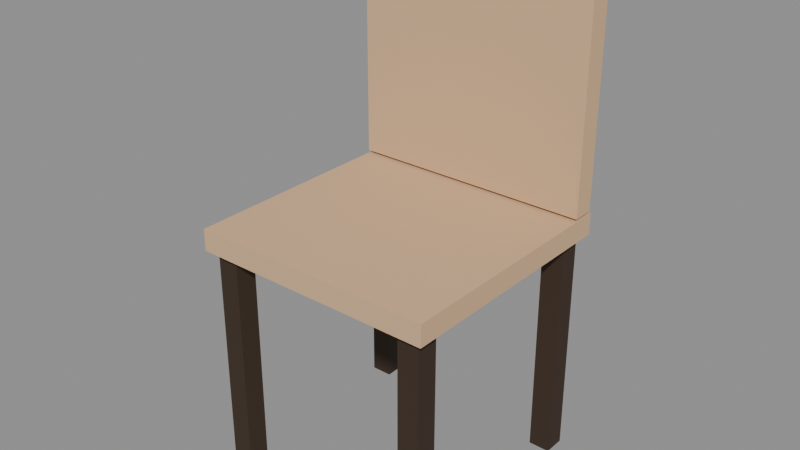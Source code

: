 # Source: PRP_Chair_A.blend  (saved by Blender 5.2.44; exported with 4.5.12 LTS)
import bpy
from mathutils import Matrix  # noqa: F401  (used for matrix-valued properties, if any)

bpy.ops.wm.read_factory_settings(use_empty=True)
scene = bpy.context.scene
scene.name = 'Scene'

# ---- collections
col_assets = bpy.data.collections.new('Assets'); scene.collection.children.link(col_assets)

# ---- materials (node trees are filled in below, after node groups)
mat_mat_wood_cabin = bpy.data.materials.new('MAT_Wood_Cabin')
mat_mat_wood_trim = bpy.data.materials.new('MAT_Wood_Trim')

# ---- material node trees
mat_mat_wood_cabin.use_nodes = True; mat_mat_wood_cabin.node_tree.nodes.clear()
_N = mat_mat_wood_cabin.node_tree.nodes; _L = mat_mat_wood_cabin.node_tree.links
n0 = _N.new('ShaderNodeBsdfPrincipled'); n0.name = 'Principled BSDF'; n0.location = (-200, 100)
n0.inputs[0].default_value = (0.6939, 0.4564, 0.2623, 1.0)
n0.inputs[2].default_value = 0.8
n0.inputs[10].default_value = 0.005
n1 = _N.new('ShaderNodeOutputMaterial'); n1.name = 'Material Output'; n1.location = (200, 100)
_L.new(n0.outputs[0], n1.inputs[0])
n1.is_active_output = True
mat_mat_wood_trim.use_nodes = True; mat_mat_wood_trim.node_tree.nodes.clear()
_N = mat_mat_wood_trim.node_tree.nodes; _L = mat_mat_wood_trim.node_tree.links
n0 = _N.new('ShaderNodeBsdfPrincipled'); n0.name = 'Principled BSDF'; n0.location = (-200, 100)
n0.inputs[0].default_value = (0.04231, 0.02315, 0.01161, 1.0)
n0.inputs[2].default_value = 0.8
n0.inputs[10].default_value = 0.005
n1 = _N.new('ShaderNodeOutputMaterial'); n1.name = 'Material Output'; n1.location = (200, 100)
_L.new(n0.outputs[0], n1.inputs[0])
n1.is_active_output = True

# ---- meshes
me_prp_chair_a_seat_mesh = bpy.data.meshes.new('PRP_Chair_A_Seat_Mesh')
me_prp_chair_a_seat_mesh.from_pydata([(-0.225, -0.225, 0.43), (-0.225, -0.225, 0.47), (-0.225, 0.225, 0.43), (-0.225, 0.225, 0.47), (0.225, -0.225, 0.43), (0.225, -0.225, 0.47), (0.225, 0.225, 0.43), (0.225, 0.225, 0.47)], [], [(0, 1, 3, 2), (2, 3, 7, 6), (6, 7, 5, 4), (4, 5, 1, 0), (2, 6, 4, 0), (7, 3, 1, 5)])
me_prp_chair_a_seat_mesh.materials.append(mat_mat_wood_cabin)
me_prp_chair_a_seat_mesh.update()
me_prp_chair_a_back_mesh = bpy.data.meshes.new('PRP_Chair_A_Back_Mesh')
me_prp_chair_a_back_mesh.from_pydata([(-0.225, 0.18, 0.475), (-0.225, 0.18, 0.925), (-0.225, 0.22, 0.475), (-0.225, 0.22, 0.925), (0.225, 0.18, 0.475), (0.225, 0.18, 0.925), (0.225, 0.22, 0.475), (0.225, 0.22, 0.925)], [], [(0, 1, 3, 2), (2, 3, 7, 6), (6, 7, 5, 4), (4, 5, 1, 0), (2, 6, 4, 0), (7, 3, 1, 5)])
me_prp_chair_a_back_mesh.materials.append(mat_mat_wood_cabin)
me_prp_chair_a_back_mesh.update()
me_prp_chair_a_leg0_mesh = bpy.data.meshes.new('PRP_Chair_A_Leg0_Mesh')
me_prp_chair_a_leg0_mesh.from_pydata([(-0.21, -0.21, 0.0), (-0.21, -0.21, 0.45), (-0.21, -0.17, 0.0), (-0.21, -0.17, 0.45), (-0.17, -0.21, 0.0), (-0.17, -0.21, 0.45), (-0.17, -0.17, 0.0), (-0.17, -0.17, 0.45)], [], [(0, 1, 3, 2), (2, 3, 7, 6), (6, 7, 5, 4), (4, 5, 1, 0), (2, 6, 4, 0), (7, 3, 1, 5)])
me_prp_chair_a_leg0_mesh.materials.append(mat_mat_wood_trim)
me_prp_chair_a_leg0_mesh.update()
me_prp_chair_a_leg1_mesh = bpy.data.meshes.new('PRP_Chair_A_Leg1_Mesh')
me_prp_chair_a_leg1_mesh.from_pydata([(0.17, -0.21, 0.0), (0.17, -0.21, 0.45), (0.17, -0.17, 0.0), (0.17, -0.17, 0.45), (0.21, -0.21, 0.0), (0.21, -0.21, 0.45), (0.21, -0.17, 0.0), (0.21, -0.17, 0.45)], [], [(0, 1, 3, 2), (2, 3, 7, 6), (6, 7, 5, 4), (4, 5, 1, 0), (2, 6, 4, 0), (7, 3, 1, 5)])
me_prp_chair_a_leg1_mesh.materials.append(mat_mat_wood_trim)
me_prp_chair_a_leg1_mesh.update()
me_prp_chair_a_leg2_mesh = bpy.data.meshes.new('PRP_Chair_A_Leg2_Mesh')
me_prp_chair_a_leg2_mesh.from_pydata([(-0.21, 0.17, 0.0), (-0.21, 0.17, 0.45), (-0.21, 0.21, 0.0), (-0.21, 0.21, 0.45), (-0.17, 0.17, 0.0), (-0.17, 0.17, 0.45), (-0.17, 0.21, 0.0), (-0.17, 0.21, 0.45)], [], [(0, 1, 3, 2), (2, 3, 7, 6), (6, 7, 5, 4), (4, 5, 1, 0), (2, 6, 4, 0), (7, 3, 1, 5)])
me_prp_chair_a_leg2_mesh.materials.append(mat_mat_wood_trim)
me_prp_chair_a_leg2_mesh.update()
me_prp_chair_a_leg3_mesh = bpy.data.meshes.new('PRP_Chair_A_Leg3_Mesh')
me_prp_chair_a_leg3_mesh.from_pydata([(0.17, 0.17, 0.0), (0.17, 0.17, 0.45), (0.17, 0.21, 0.0), (0.17, 0.21, 0.45), (0.21, 0.17, 0.0), (0.21, 0.17, 0.45), (0.21, 0.21, 0.0), (0.21, 0.21, 0.45)], [], [(0, 1, 3, 2), (2, 3, 7, 6), (6, 7, 5, 4), (4, 5, 1, 0), (2, 6, 4, 0), (7, 3, 1, 5)])
me_prp_chair_a_leg3_mesh.materials.append(mat_mat_wood_trim)
me_prp_chair_a_leg3_mesh.update()

# ---- objects
ob_prp_chair_a = bpy.data.objects.new('PRP_Chair_A', None)
ob_prp_chair_a_seat = bpy.data.objects.new('PRP_Chair_A_Seat', me_prp_chair_a_seat_mesh)
ob_prp_chair_a_back = bpy.data.objects.new('PRP_Chair_A_Back', me_prp_chair_a_back_mesh)
ob_prp_chair_a_leg0 = bpy.data.objects.new('PRP_Chair_A_Leg0', me_prp_chair_a_leg0_mesh)
ob_prp_chair_a_leg1 = bpy.data.objects.new('PRP_Chair_A_Leg1', me_prp_chair_a_leg1_mesh)
ob_prp_chair_a_leg2 = bpy.data.objects.new('PRP_Chair_A_Leg2', me_prp_chair_a_leg2_mesh)
ob_prp_chair_a_leg3 = bpy.data.objects.new('PRP_Chair_A_Leg3', me_prp_chair_a_leg3_mesh)

# ---- transforms, parenting, visibility, modifiers, constraints
ob_prp_chair_a.location = (0.0, 0.0, 0.0)
ob_prp_chair_a.empty_display_size = 0.05
ob_prp_chair_a_seat.parent = ob_prp_chair_a
ob_prp_chair_a_seat.location = (0.0, 0.0, 0.0)
ob_prp_chair_a_back.parent = ob_prp_chair_a
ob_prp_chair_a_back.location = (0.0, 0.0, 0.0)
ob_prp_chair_a_leg0.parent = ob_prp_chair_a
ob_prp_chair_a_leg0.location = (0.0, 0.0, 0.0)
ob_prp_chair_a_leg1.parent = ob_prp_chair_a
ob_prp_chair_a_leg1.location = (0.0, 0.0, 0.0)
ob_prp_chair_a_leg2.parent = ob_prp_chair_a
ob_prp_chair_a_leg2.location = (0.0, 0.0, 0.0)
ob_prp_chair_a_leg3.parent = ob_prp_chair_a
ob_prp_chair_a_leg3.location = (0.0, 0.0, 0.0)

# ---- collection membership
col_assets.objects.link(ob_prp_chair_a)
col_assets.objects.link(ob_prp_chair_a_seat)
col_assets.objects.link(ob_prp_chair_a_back)
col_assets.objects.link(ob_prp_chair_a_leg0)
col_assets.objects.link(ob_prp_chair_a_leg1)
col_assets.objects.link(ob_prp_chair_a_leg2)
col_assets.objects.link(ob_prp_chair_a_leg3)

# ---- scene / render settings (as saved in the file)
scene.frame_start = 1; scene.frame_end = 250; scene.frame_set(1)
scene.render.engine = 'BLENDER_EEVEE_NEXT'
scene.render.bake_bias = 0.0
scene.render.bake_samples = 0
scene.render.compositor_device = 'GPU'
scene.eevee.use_volume_custom_range = False
scene.eevee.fast_gi_thickness_near = 0.1
scene.eevee.fast_gi_thickness_far = 0.0
scene.eevee.ray_tracing_options.screen_trace_thickness = 0.1
bpy.context.view_layer.update()

# ---- added for rendering (the .blend has no active camera and no usable light): camera, sun + grey world if the file has none
cam_auto = bpy.data.cameras.new('AutoCamera')
cam_auto.lens = 50.0
cam_auto.sensor_width = 36.0
cam_auto.clip_end = 1000.0
ob_auto_camera = bpy.data.objects.new('AutoCamera', cam_auto)
scene.collection.objects.link(ob_auto_camera)
ob_auto_camera.location = (1.03882, -1.24658, 1.29356)
ob_auto_camera.rotation_euler = (1.09748, -7.21219e-08, 0.694738)
scene.camera = ob_auto_camera
light_auto_sun = bpy.data.lights.new('AutoSun', 'SUN')
light_auto_sun.energy = 3.0
light_auto_sun.angle = 0.0523599
ob_auto_sun = bpy.data.objects.new('AutoSun', light_auto_sun)
scene.collection.objects.link(ob_auto_sun)
ob_auto_sun.rotation_euler = (0.872665, 0.174533, 0.523599)
if scene.world is None:
    world_auto = bpy.data.worlds.new('AutoWorld')
    world_auto.color = (0.3, 0.3, 0.3)
    scene.world = world_auto
bpy.context.view_layer.update()
